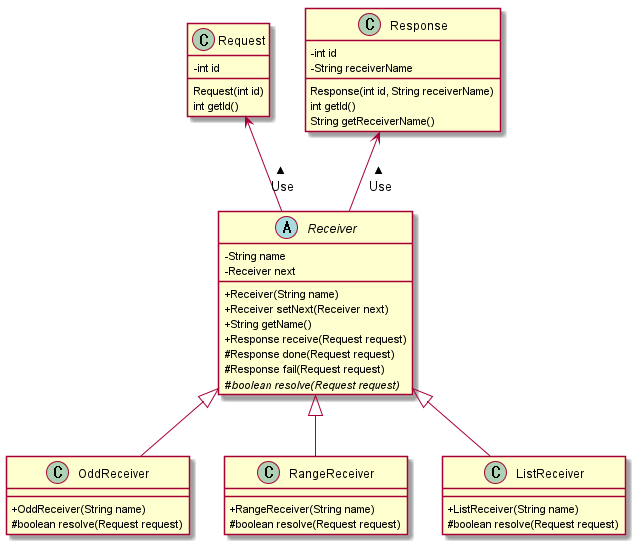

The diagram above was rendered by PlantUML. Its source (embedded in the PNG):
@startuml
skinparam classAttributeIconSize 0
class Request {
	-int id

	Request(int id)
	int getId()
}

class Response {
	-int id
	-String receiverName

	Response(int id, String receiverName)
	int getId()
	String getReceiverName()
}

abstract class Receiver {
	-String name
	-Receiver next

	+Receiver(String name)
	+Receiver setNext(Receiver next)
	+String getName()
	+Response receive(Request request)
	#Response done(Request request)
	#Response fail(Request request)
	#{abstract} boolean resolve(Request request)
}

class OddReceiver {
	+OddReceiver(String name)
	#boolean resolve(Request request)
}

class RangeReceiver {
	+RangeReceiver(String name)
	#boolean resolve(Request request)
}

class ListReceiver {
	+ListReceiver(String name)
	#boolean resolve(Request request)
}

Receiver <|-- OddReceiver
Receiver <|-- RangeReceiver
Receiver <|-- ListReceiver
Response <-- Receiver : < Use
Request <-- Receiver : < Use

@enduml